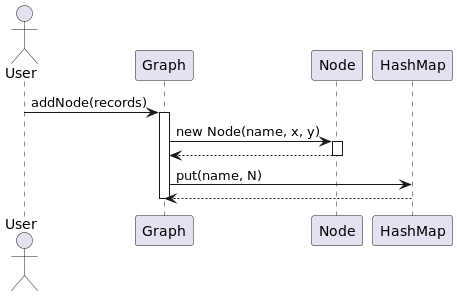

The diagram above was rendered by PlantUML. Its source (embedded in the PNG):
@startuml
actor User
participant "Graph" as G
participant "Node" as N
participant "HashMap" as HM

User -> G : addNode(records)
activate G
G -> N : new Node(name, x, y)
activate N
N --> G
deactivate N
G -> HM : put(name, N)
HM --> G
deactivate G
@enduml